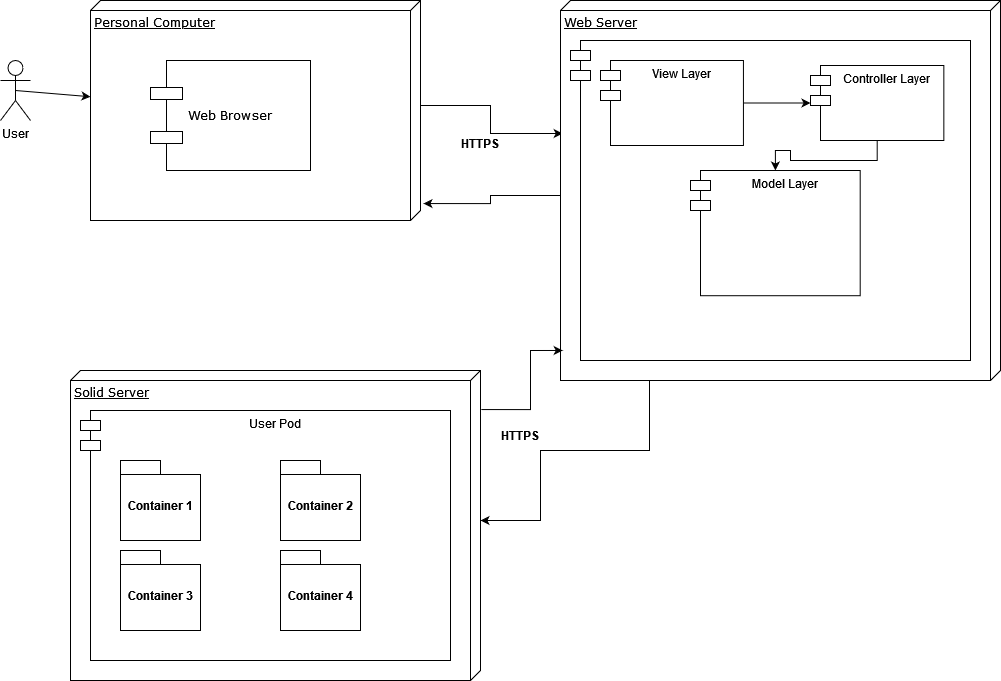

The diagram above was exported from draw.io. Its source (the exported page's mxGraphModel, read from the mxfile embedded in the PNG):
<mxGraphModel dx="2062" dy="1112" grid="1" gridSize="10" guides="1" tooltips="1" connect="1" arrows="0" fold="1" page="1" pageScale="1" pageWidth="1100" pageHeight="850" background="none" math="0" shadow="0">
  <root>
    <mxCell id="0" />
    <mxCell id="1" parent="0" />
    <mxCell id="JoJ5JXJgltLlv76KizZR-16" style="edgeStyle=orthogonalEdgeStyle;rounded=0;orthogonalLoop=1;jettySize=auto;html=1;entryX=0.353;entryY=1.002;entryDx=0;entryDy=0;entryPerimeter=0;strokeColor=none;" edge="1" parent="1" source="39150e848f15840c-1" target="39150e848f15840c-2">
      <mxGeometry relative="1" as="geometry" />
    </mxCell>
    <mxCell id="JoJ5JXJgltLlv76KizZR-17" style="edgeStyle=orthogonalEdgeStyle;rounded=0;orthogonalLoop=1;jettySize=auto;html=1;exitX=0;exitY=0;exitDx=105;exitDy=0;exitPerimeter=0;entryX=0.35;entryY=0.995;entryDx=0;entryDy=0;entryPerimeter=0;" edge="1" parent="1" source="39150e848f15840c-1" target="39150e848f15840c-2">
      <mxGeometry relative="1" as="geometry" />
    </mxCell>
    <mxCell id="39150e848f15840c-1" value="Personal Computer" style="verticalAlign=top;align=left;spacingTop=8;spacingLeft=2;spacingRight=12;shape=cube;size=10;direction=south;fontStyle=4;html=1;rounded=0;shadow=0;comic=0;labelBackgroundColor=none;strokeWidth=1;fontFamily=Verdana;fontSize=12" parent="1" vertex="1">
      <mxGeometry x="120" y="70" width="330" height="220" as="geometry" />
    </mxCell>
    <mxCell id="JoJ5JXJgltLlv76KizZR-18" style="edgeStyle=orthogonalEdgeStyle;rounded=0;orthogonalLoop=1;jettySize=auto;html=1;exitX=0;exitY=0;exitDx=195;exitDy=440;exitPerimeter=0;entryX=0.923;entryY=-0.009;entryDx=0;entryDy=0;entryPerimeter=0;" edge="1" parent="1" source="39150e848f15840c-2" target="39150e848f15840c-1">
      <mxGeometry relative="1" as="geometry" />
    </mxCell>
    <mxCell id="JoJ5JXJgltLlv76KizZR-28" style="edgeStyle=orthogonalEdgeStyle;rounded=0;orthogonalLoop=1;jettySize=auto;html=1;exitX=1;exitY=0.8;exitDx=0;exitDy=0;exitPerimeter=0;entryX=0;entryY=0;entryDx=150;entryDy=0;entryPerimeter=0;" edge="1" parent="1" source="39150e848f15840c-2" target="JoJ5JXJgltLlv76KizZR-22">
      <mxGeometry relative="1" as="geometry">
        <Array as="points">
          <mxPoint x="679" y="450" />
          <mxPoint x="679" y="520" />
          <mxPoint x="570" y="520" />
          <mxPoint x="570" y="590" />
        </Array>
      </mxGeometry>
    </mxCell>
    <mxCell id="39150e848f15840c-2" value="Web Server" style="verticalAlign=top;align=left;spacingTop=8;spacingLeft=2;spacingRight=12;shape=cube;size=10;direction=south;fontStyle=4;html=1;rounded=0;shadow=0;comic=0;labelBackgroundColor=none;strokeWidth=1;fontFamily=Verdana;fontSize=12" parent="1" vertex="1">
      <mxGeometry x="590" y="70" width="440" height="380" as="geometry" />
    </mxCell>
    <mxCell id="JoJ5JXJgltLlv76KizZR-1" value="User" style="shape=umlActor;verticalLabelPosition=bottom;verticalAlign=top;html=1;outlineConnect=0;" vertex="1" parent="1">
      <mxGeometry x="30" y="130" width="30" height="60" as="geometry" />
    </mxCell>
    <mxCell id="JoJ5JXJgltLlv76KizZR-4" value="" style="endArrow=classic;html=1;rounded=0;exitX=0.5;exitY=0.5;exitDx=0;exitDy=0;exitPerimeter=0;" edge="1" parent="1" source="JoJ5JXJgltLlv76KizZR-1" target="39150e848f15840c-1">
      <mxGeometry width="50" height="50" relative="1" as="geometry">
        <mxPoint x="70" y="190" as="sourcePoint" />
        <mxPoint x="120" y="140" as="targetPoint" />
      </mxGeometry>
    </mxCell>
    <mxCell id="JoJ5JXJgltLlv76KizZR-5" value="&lt;div&gt;Web Browser&lt;/div&gt;" style="shape=component;align=left;spacingLeft=36;rounded=0;shadow=0;comic=0;labelBackgroundColor=none;strokeWidth=1;fontFamily=Verdana;fontSize=12;html=1;" vertex="1" parent="1">
      <mxGeometry x="180" y="130" width="160" height="110" as="geometry" />
    </mxCell>
    <mxCell id="JoJ5JXJgltLlv76KizZR-19" value="&lt;div&gt;&lt;b&gt;HTTPS&lt;/b&gt;&lt;/div&gt;" style="text;html=1;strokeColor=none;fillColor=none;align=center;verticalAlign=middle;whiteSpace=wrap;rounded=0;" vertex="1" parent="1">
      <mxGeometry x="480" y="197.5" width="60" height="30" as="geometry" />
    </mxCell>
    <mxCell id="JoJ5JXJgltLlv76KizZR-21" value="" style="shape=module;align=left;spacingLeft=20;align=center;verticalAlign=top;backgroundOutline=0;container=1;" vertex="1" parent="1">
      <mxGeometry x="600" y="110" width="400" height="320" as="geometry" />
    </mxCell>
    <mxCell id="JoJ5JXJgltLlv76KizZR-7" value="View Layer" style="shape=module;align=left;spacingLeft=20;align=center;verticalAlign=top;" vertex="1" parent="JoJ5JXJgltLlv76KizZR-21">
      <mxGeometry x="30.000000000000004" y="20" width="142.94" height="85" as="geometry" />
    </mxCell>
    <mxCell id="JoJ5JXJgltLlv76KizZR-11" value="Model Layer" style="shape=module;align=left;spacingLeft=20;align=center;verticalAlign=top;" vertex="1" parent="JoJ5JXJgltLlv76KizZR-21">
      <mxGeometry x="120.00303030303031" y="129.99652173913043" width="169.6969696969697" height="125.21739130434783" as="geometry" />
    </mxCell>
    <mxCell id="JoJ5JXJgltLlv76KizZR-9" value="Controller Layer" style="shape=module;align=left;spacingLeft=20;align=center;verticalAlign=top;" vertex="1" parent="JoJ5JXJgltLlv76KizZR-21">
      <mxGeometry x="240.00424242424245" y="25" width="133.33333333333334" height="75" as="geometry" />
    </mxCell>
    <mxCell id="JoJ5JXJgltLlv76KizZR-10" value="" style="edgeStyle=orthogonalEdgeStyle;rounded=0;orthogonalLoop=1;jettySize=auto;html=1;" edge="1" parent="JoJ5JXJgltLlv76KizZR-21" source="JoJ5JXJgltLlv76KizZR-7" target="JoJ5JXJgltLlv76KizZR-9">
      <mxGeometry relative="1" as="geometry" />
    </mxCell>
    <mxCell id="JoJ5JXJgltLlv76KizZR-13" value="" style="edgeStyle=orthogonalEdgeStyle;rounded=0;orthogonalLoop=1;jettySize=auto;html=1;" edge="1" parent="JoJ5JXJgltLlv76KizZR-21" source="JoJ5JXJgltLlv76KizZR-9" target="JoJ5JXJgltLlv76KizZR-11">
      <mxGeometry relative="1" as="geometry" />
    </mxCell>
    <mxCell id="JoJ5JXJgltLlv76KizZR-29" style="edgeStyle=orthogonalEdgeStyle;rounded=0;orthogonalLoop=1;jettySize=auto;html=1;entryX=0.921;entryY=0.995;entryDx=0;entryDy=0;entryPerimeter=0;exitX=0.126;exitY=-0.002;exitDx=0;exitDy=0;exitPerimeter=0;" edge="1" parent="1" source="JoJ5JXJgltLlv76KizZR-22" target="39150e848f15840c-2">
      <mxGeometry relative="1" as="geometry">
        <mxPoint x="520" y="480" as="sourcePoint" />
        <Array as="points">
          <mxPoint x="560" y="479" />
          <mxPoint x="560" y="420" />
        </Array>
      </mxGeometry>
    </mxCell>
    <mxCell id="JoJ5JXJgltLlv76KizZR-22" value="&lt;div&gt;Solid Server&lt;/div&gt;" style="verticalAlign=top;align=left;spacingTop=8;spacingLeft=2;spacingRight=12;shape=cube;size=10;direction=south;fontStyle=4;html=1;rounded=0;shadow=0;comic=0;labelBackgroundColor=none;strokeWidth=1;fontFamily=Verdana;fontSize=12" vertex="1" parent="1">
      <mxGeometry x="100" y="440" width="410" height="310" as="geometry" />
    </mxCell>
    <mxCell id="JoJ5JXJgltLlv76KizZR-23" value="User Pod" style="shape=module;align=left;spacingLeft=20;align=center;verticalAlign=top;container=1;" vertex="1" parent="1">
      <mxGeometry x="110" y="480" width="370" height="250" as="geometry" />
    </mxCell>
    <mxCell id="JoJ5JXJgltLlv76KizZR-24" value="Container 1" style="shape=folder;fontStyle=1;spacingTop=10;tabWidth=40;tabHeight=14;tabPosition=left;html=1;" vertex="1" parent="JoJ5JXJgltLlv76KizZR-23">
      <mxGeometry x="40" y="50" width="80" height="80" as="geometry" />
    </mxCell>
    <mxCell id="JoJ5JXJgltLlv76KizZR-25" value="Container 2" style="shape=folder;fontStyle=1;spacingTop=10;tabWidth=40;tabHeight=14;tabPosition=left;html=1;" vertex="1" parent="JoJ5JXJgltLlv76KizZR-23">
      <mxGeometry x="200" y="50" width="80" height="80" as="geometry" />
    </mxCell>
    <mxCell id="JoJ5JXJgltLlv76KizZR-26" value="Container 3" style="shape=folder;fontStyle=1;spacingTop=10;tabWidth=40;tabHeight=14;tabPosition=left;html=1;" vertex="1" parent="JoJ5JXJgltLlv76KizZR-23">
      <mxGeometry x="40" y="140" width="80" height="80" as="geometry" />
    </mxCell>
    <mxCell id="JoJ5JXJgltLlv76KizZR-27" value="&lt;div&gt;Container 4&lt;/div&gt;" style="shape=folder;fontStyle=1;spacingTop=10;tabWidth=40;tabHeight=14;tabPosition=left;html=1;" vertex="1" parent="JoJ5JXJgltLlv76KizZR-23">
      <mxGeometry x="200" y="140" width="80" height="80" as="geometry" />
    </mxCell>
    <mxCell id="JoJ5JXJgltLlv76KizZR-30" value="&lt;div&gt;&lt;b&gt;HTTPS&lt;/b&gt;&lt;/div&gt;" style="text;html=1;strokeColor=none;fillColor=none;align=center;verticalAlign=middle;whiteSpace=wrap;rounded=0;" vertex="1" parent="1">
      <mxGeometry x="520" y="490" width="60" height="30" as="geometry" />
    </mxCell>
  </root>
</mxGraphModel>